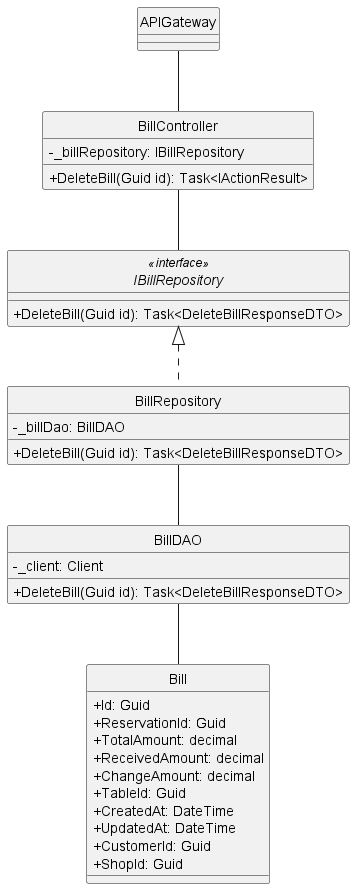

The diagram above was rendered by PlantUML. Its source (embedded in the PNG):
@startuml
hide circle
skinparam classAttributeIconSize 0

class APIGateway {
}

class BillController {
    - _billRepository: IBillRepository
    + DeleteBill(Guid id): Task<IActionResult>
}

interface IBillRepository<<interface>> {
    + DeleteBill(Guid id): Task<DeleteBillResponseDTO>
}

class BillRepository {
    - _billDao: BillDAO
    + DeleteBill(Guid id): Task<DeleteBillResponseDTO>
}

class BillDAO {
    - _client: Client
    + DeleteBill(Guid id): Task<DeleteBillResponseDTO>
}


class Bill {
    + Id: Guid
    + ReservationId: Guid
    + TotalAmount: decimal
    + ReceivedAmount: decimal
    + ChangeAmount: decimal
    + TableId: Guid
    + CreatedAt: DateTime
    + UpdatedAt: DateTime
    + CustomerId: Guid
    + ShopId: Guid
}

APIGateway -- BillController

BillController -- IBillRepository

IBillRepository <|.. BillRepository

BillRepository -- BillDAO

BillDAO -- Bill

@enduml